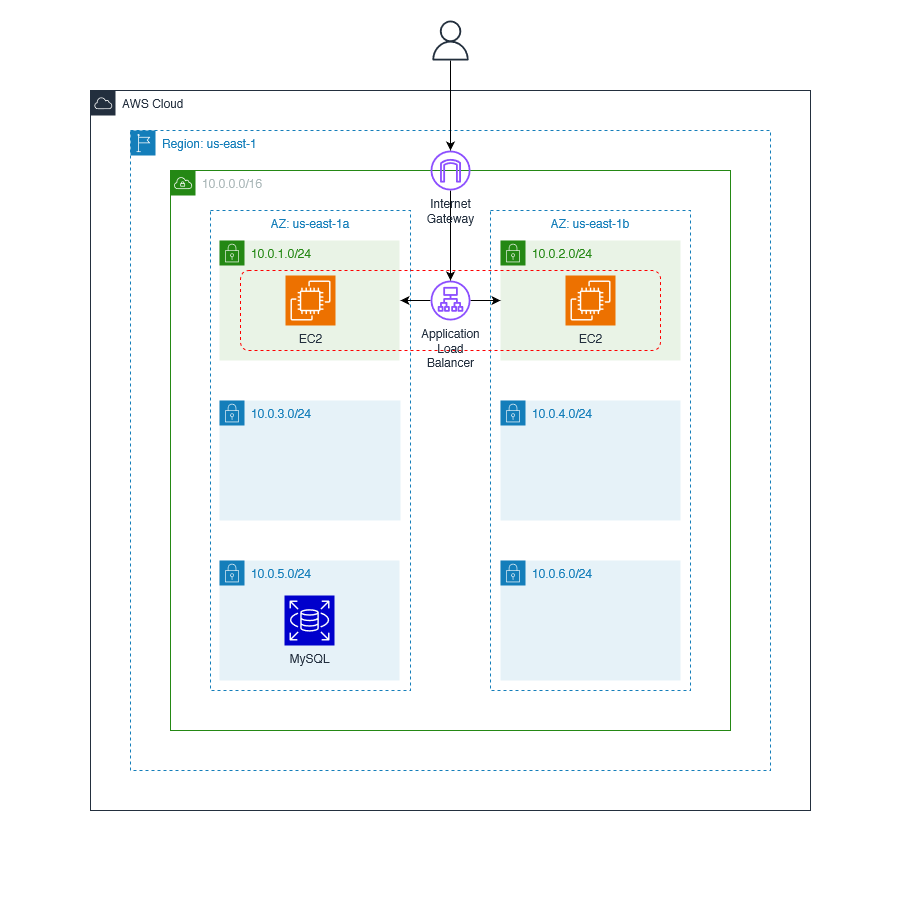

The diagram above was exported from draw.io. Its source (the exported page's mxGraphModel, read from the mxfile embedded in the PNG):
<mxGraphModel dx="1233" dy="673" grid="1" gridSize="10" guides="1" tooltips="1" connect="1" arrows="1" fold="1" page="1" pageScale="1" pageWidth="900" pageHeight="900" background="#ffffff" math="0" shadow="0">
  <root>
    <mxCell id="0" />
    <mxCell id="1" parent="0" />
    <mxCell id="b20ls_KyqQBmtUcold7_-4" value="AWS Cloud" style="points=[[0,0],[0.25,0],[0.5,0],[0.75,0],[1,0],[1,0.25],[1,0.5],[1,0.75],[1,1],[0.75,1],[0.5,1],[0.25,1],[0,1],[0,0.75],[0,0.5],[0,0.25]];outlineConnect=0;gradientColor=none;html=1;whiteSpace=wrap;fontSize=12;fontStyle=0;container=1;pointerEvents=0;collapsible=0;recursiveResize=0;shape=mxgraph.aws4.group;grIcon=mxgraph.aws4.group_aws_cloud;strokeColor=#232F3E;fillColor=none;verticalAlign=top;align=left;spacingLeft=30;fontColor=#232F3E;dashed=0;" vertex="1" parent="1">
      <mxGeometry x="90" y="90" width="720" height="720" as="geometry" />
    </mxCell>
    <mxCell id="b20ls_KyqQBmtUcold7_-27" value="Region: us-east-1" style="points=[[0,0],[0.25,0],[0.5,0],[0.75,0],[1,0],[1,0.25],[1,0.5],[1,0.75],[1,1],[0.75,1],[0.5,1],[0.25,1],[0,1],[0,0.75],[0,0.5],[0,0.25]];outlineConnect=0;gradientColor=none;html=1;whiteSpace=wrap;fontSize=12;fontStyle=0;container=1;pointerEvents=0;collapsible=0;recursiveResize=0;shape=mxgraph.aws4.group;grIcon=mxgraph.aws4.group_region;strokeColor=#147EBA;fillColor=none;verticalAlign=top;align=left;spacingLeft=30;fontColor=#147EBA;dashed=1;" vertex="1" parent="b20ls_KyqQBmtUcold7_-4">
      <mxGeometry x="40" y="40" width="640" height="640" as="geometry" />
    </mxCell>
    <mxCell id="b20ls_KyqQBmtUcold7_-5" value="10.0.0.0/16" style="points=[[0,0],[0.25,0],[0.5,0],[0.75,0],[1,0],[1,0.25],[1,0.5],[1,0.75],[1,1],[0.75,1],[0.5,1],[0.25,1],[0,1],[0,0.75],[0,0.5],[0,0.25]];outlineConnect=0;gradientColor=none;html=1;whiteSpace=wrap;fontSize=12;fontStyle=0;container=1;pointerEvents=0;collapsible=0;recursiveResize=0;shape=mxgraph.aws4.group;grIcon=mxgraph.aws4.group_vpc;strokeColor=#248814;fillColor=none;verticalAlign=top;align=left;spacingLeft=30;fontColor=#AAB7B8;dashed=0;" vertex="1" parent="b20ls_KyqQBmtUcold7_-27">
      <mxGeometry x="40" y="40" width="560" height="560" as="geometry" />
    </mxCell>
    <mxCell id="b20ls_KyqQBmtUcold7_-6" value="AZ: us-east-1a" style="fillColor=none;strokeColor=#147EBA;dashed=1;verticalAlign=top;fontStyle=0;fontColor=#147EBA;whiteSpace=wrap;html=1;" vertex="1" parent="b20ls_KyqQBmtUcold7_-5">
      <mxGeometry x="40" y="40" width="200" height="480" as="geometry" />
    </mxCell>
    <mxCell id="b20ls_KyqQBmtUcold7_-7" value="AZ: us-east-1b" style="fillColor=none;strokeColor=#147EBA;dashed=1;verticalAlign=top;fontStyle=0;fontColor=#147EBA;whiteSpace=wrap;html=1;" vertex="1" parent="b20ls_KyqQBmtUcold7_-5">
      <mxGeometry x="320" y="40" width="200" height="480" as="geometry" />
    </mxCell>
    <mxCell id="b20ls_KyqQBmtUcold7_-9" value="&lt;font style=&quot;font-size: 12px;&quot;&gt;10.0.2.0/24&lt;/font&gt;" style="points=[[0,0],[0.25,0],[0.5,0],[0.75,0],[1,0],[1,0.25],[1,0.5],[1,0.75],[1,1],[0.75,1],[0.5,1],[0.25,1],[0,1],[0,0.75],[0,0.5],[0,0.25]];outlineConnect=0;gradientColor=none;html=1;whiteSpace=wrap;fontSize=12;fontStyle=0;container=1;pointerEvents=0;collapsible=0;recursiveResize=0;shape=mxgraph.aws4.group;grIcon=mxgraph.aws4.group_security_group;grStroke=0;strokeColor=#248814;fillColor=#E9F3E6;verticalAlign=top;align=left;spacingLeft=30;fontColor=#248814;dashed=0;" vertex="1" parent="b20ls_KyqQBmtUcold7_-5">
      <mxGeometry x="330" y="70" width="180" height="120" as="geometry" />
    </mxCell>
    <mxCell id="b20ls_KyqQBmtUcold7_-14" value="EC2" style="sketch=0;points=[[0,0,0],[0.25,0,0],[0.5,0,0],[0.75,0,0],[1,0,0],[0,1,0],[0.25,1,0],[0.5,1,0],[0.75,1,0],[1,1,0],[0,0.25,0],[0,0.5,0],[0,0.75,0],[1,0.25,0],[1,0.5,0],[1,0.75,0]];outlineConnect=0;fontColor=#232F3E;fillColor=#ED7100;strokeColor=#ffffff;dashed=0;verticalLabelPosition=bottom;verticalAlign=top;align=center;html=1;fontSize=12;fontStyle=0;aspect=fixed;shape=mxgraph.aws4.resourceIcon;resIcon=mxgraph.aws4.ec2;" vertex="1" parent="b20ls_KyqQBmtUcold7_-9">
      <mxGeometry x="65" y="35" width="50" height="50" as="geometry" />
    </mxCell>
    <mxCell id="b20ls_KyqQBmtUcold7_-21" value="10.0.3.0/24" style="points=[[0,0],[0.25,0],[0.5,0],[0.75,0],[1,0],[1,0.25],[1,0.5],[1,0.75],[1,1],[0.75,1],[0.5,1],[0.25,1],[0,1],[0,0.75],[0,0.5],[0,0.25]];outlineConnect=0;gradientColor=none;html=1;whiteSpace=wrap;fontSize=12;fontStyle=0;container=1;pointerEvents=0;collapsible=0;recursiveResize=0;shape=mxgraph.aws4.group;grIcon=mxgraph.aws4.group_security_group;grStroke=0;strokeColor=#147EBA;fillColor=#E6F2F8;verticalAlign=top;align=left;spacingLeft=30;fontColor=#147EBA;dashed=0;" vertex="1" parent="b20ls_KyqQBmtUcold7_-5">
      <mxGeometry x="49" y="230" width="181" height="120" as="geometry" />
    </mxCell>
    <mxCell id="b20ls_KyqQBmtUcold7_-22" value="10.0.4.0/24" style="points=[[0,0],[0.25,0],[0.5,0],[0.75,0],[1,0],[1,0.25],[1,0.5],[1,0.75],[1,1],[0.75,1],[0.5,1],[0.25,1],[0,1],[0,0.75],[0,0.5],[0,0.25]];outlineConnect=0;gradientColor=none;html=1;whiteSpace=wrap;fontSize=12;fontStyle=0;container=1;pointerEvents=0;collapsible=0;recursiveResize=0;shape=mxgraph.aws4.group;grIcon=mxgraph.aws4.group_security_group;grStroke=0;strokeColor=#147EBA;fillColor=#E6F2F8;verticalAlign=top;align=left;spacingLeft=30;fontColor=#147EBA;dashed=0;" vertex="1" parent="b20ls_KyqQBmtUcold7_-5">
      <mxGeometry x="330" y="230" width="180" height="120" as="geometry" />
    </mxCell>
    <mxCell id="b20ls_KyqQBmtUcold7_-23" value="10.0.5.0/24" style="points=[[0,0],[0.25,0],[0.5,0],[0.75,0],[1,0],[1,0.25],[1,0.5],[1,0.75],[1,1],[0.75,1],[0.5,1],[0.25,1],[0,1],[0,0.75],[0,0.5],[0,0.25]];outlineConnect=0;gradientColor=none;html=1;whiteSpace=wrap;fontSize=12;fontStyle=0;container=1;pointerEvents=0;collapsible=0;recursiveResize=0;shape=mxgraph.aws4.group;grIcon=mxgraph.aws4.group_security_group;grStroke=0;strokeColor=#147EBA;fillColor=#E6F2F8;verticalAlign=top;align=left;spacingLeft=30;fontColor=#147EBA;dashed=0;" vertex="1" parent="b20ls_KyqQBmtUcold7_-5">
      <mxGeometry x="49" y="390" width="180" height="120" as="geometry" />
    </mxCell>
    <mxCell id="b20ls_KyqQBmtUcold7_-25" value="MySQL" style="sketch=0;points=[[0,0,0],[0.25,0,0],[0.5,0,0],[0.75,0,0],[1,0,0],[0,1,0],[0.25,1,0],[0.5,1,0],[0.75,1,0],[1,1,0],[0,0.25,0],[0,0.5,0],[0,0.75,0],[1,0.25,0],[1,0.5,0],[1,0.75,0]];outlineConnect=0;fontColor=#232F3E;fillColor=#0000CC;strokeColor=#ffffff;dashed=0;verticalLabelPosition=bottom;verticalAlign=top;align=center;html=1;fontSize=12;fontStyle=0;aspect=fixed;shape=mxgraph.aws4.resourceIcon;resIcon=mxgraph.aws4.rds;" vertex="1" parent="b20ls_KyqQBmtUcold7_-23">
      <mxGeometry x="65" y="35" width="50" height="50" as="geometry" />
    </mxCell>
    <mxCell id="b20ls_KyqQBmtUcold7_-24" value="10.0.6.0/24" style="points=[[0,0],[0.25,0],[0.5,0],[0.75,0],[1,0],[1,0.25],[1,0.5],[1,0.75],[1,1],[0.75,1],[0.5,1],[0.25,1],[0,1],[0,0.75],[0,0.5],[0,0.25]];outlineConnect=0;gradientColor=none;html=1;whiteSpace=wrap;fontSize=12;fontStyle=0;container=1;pointerEvents=0;collapsible=0;recursiveResize=0;shape=mxgraph.aws4.group;grIcon=mxgraph.aws4.group_security_group;grStroke=0;strokeColor=#147EBA;fillColor=#E6F2F8;verticalAlign=top;align=left;spacingLeft=30;fontColor=#147EBA;dashed=0;" vertex="1" parent="b20ls_KyqQBmtUcold7_-5">
      <mxGeometry x="330" y="390" width="180" height="120" as="geometry" />
    </mxCell>
    <mxCell id="b20ls_KyqQBmtUcold7_-10" value="&lt;font style=&quot;font-size: 12px;&quot;&gt;10.0.1.0/24&lt;/font&gt;" style="points=[[0,0],[0.25,0],[0.5,0],[0.75,0],[1,0],[1,0.25],[1,0.5],[1,0.75],[1,1],[0.75,1],[0.5,1],[0.25,1],[0,1],[0,0.75],[0,0.5],[0,0.25]];outlineConnect=0;gradientColor=none;html=1;whiteSpace=wrap;fontSize=12;fontStyle=0;container=1;pointerEvents=0;collapsible=0;recursiveResize=0;shape=mxgraph.aws4.group;grIcon=mxgraph.aws4.group_security_group;grStroke=0;strokeColor=#248814;fillColor=#E9F3E6;verticalAlign=top;align=left;spacingLeft=30;fontColor=#248814;dashed=0;" vertex="1" parent="b20ls_KyqQBmtUcold7_-5">
      <mxGeometry x="49" y="70" width="180" height="120" as="geometry" />
    </mxCell>
    <mxCell id="b20ls_KyqQBmtUcold7_-18" value="EC2" style="sketch=0;points=[[0,0,0],[0.25,0,0],[0.5,0,0],[0.75,0,0],[1,0,0],[0,1,0],[0.25,1,0],[0.5,1,0],[0.75,1,0],[1,1,0],[0,0.25,0],[0,0.5,0],[0,0.75,0],[1,0.25,0],[1,0.5,0],[1,0.75,0]];outlineConnect=0;fontColor=#232F3E;fillColor=#ED7100;strokeColor=#ffffff;dashed=0;verticalLabelPosition=bottom;verticalAlign=top;align=center;html=1;fontSize=12;fontStyle=0;aspect=fixed;shape=mxgraph.aws4.resourceIcon;resIcon=mxgraph.aws4.ec2;" vertex="1" parent="b20ls_KyqQBmtUcold7_-10">
      <mxGeometry x="66" y="35" width="50" height="50" as="geometry" />
    </mxCell>
    <mxCell id="b20ls_KyqQBmtUcold7_-43" value="" style="rounded=1;arcSize=10;dashed=1;strokeColor=#ff0000;fillColor=none;gradientColor=none;strokeWidth=1;" vertex="1" parent="b20ls_KyqQBmtUcold7_-5">
      <mxGeometry x="70" y="100" width="420" height="80" as="geometry" />
    </mxCell>
    <mxCell id="b20ls_KyqQBmtUcold7_-29" style="edgeStyle=orthogonalEdgeStyle;rounded=0;orthogonalLoop=1;jettySize=auto;html=1;" edge="1" parent="b20ls_KyqQBmtUcold7_-5" source="b20ls_KyqQBmtUcold7_-28">
      <mxGeometry relative="1" as="geometry">
        <mxPoint x="330" y="130" as="targetPoint" />
      </mxGeometry>
    </mxCell>
    <mxCell id="b20ls_KyqQBmtUcold7_-30" style="edgeStyle=orthogonalEdgeStyle;rounded=0;orthogonalLoop=1;jettySize=auto;html=1;" edge="1" parent="b20ls_KyqQBmtUcold7_-5" source="b20ls_KyqQBmtUcold7_-28">
      <mxGeometry relative="1" as="geometry">
        <mxPoint x="230" y="130" as="targetPoint" />
      </mxGeometry>
    </mxCell>
    <mxCell id="b20ls_KyqQBmtUcold7_-28" value="&lt;div&gt;Application&lt;/div&gt;&lt;div&gt;Load&lt;/div&gt;&lt;div&gt;Balancer&lt;/div&gt;&lt;div&gt;&lt;br&gt;&lt;/div&gt;" style="sketch=0;outlineConnect=0;fontColor=#232F3E;gradientColor=none;fillColor=#8C4FFF;strokeColor=none;dashed=0;verticalLabelPosition=bottom;verticalAlign=top;align=center;html=1;fontSize=12;fontStyle=0;aspect=fixed;pointerEvents=1;shape=mxgraph.aws4.application_load_balancer;" vertex="1" parent="b20ls_KyqQBmtUcold7_-5">
      <mxGeometry x="260" y="110" width="40" height="40" as="geometry" />
    </mxCell>
    <mxCell id="b20ls_KyqQBmtUcold7_-49" value="" style="edgeStyle=orthogonalEdgeStyle;rounded=0;orthogonalLoop=1;jettySize=auto;html=1;" edge="1" parent="b20ls_KyqQBmtUcold7_-27" source="b20ls_KyqQBmtUcold7_-31" target="b20ls_KyqQBmtUcold7_-28">
      <mxGeometry relative="1" as="geometry" />
    </mxCell>
    <mxCell id="b20ls_KyqQBmtUcold7_-31" value="&lt;div&gt;Internet&lt;/div&gt;&lt;div&gt;Gateway&lt;/div&gt;&lt;div&gt;&lt;br&gt;&lt;/div&gt;" style="sketch=0;outlineConnect=0;fontColor=#232F3E;gradientColor=none;fillColor=#8C4FFF;strokeColor=none;dashed=0;verticalLabelPosition=bottom;verticalAlign=top;align=center;html=1;fontSize=12;fontStyle=0;aspect=fixed;pointerEvents=1;shape=mxgraph.aws4.internet_gateway;" vertex="1" parent="b20ls_KyqQBmtUcold7_-27">
      <mxGeometry x="300" y="20" width="40" height="40" as="geometry" />
    </mxCell>
    <mxCell id="b20ls_KyqQBmtUcold7_-48" style="edgeStyle=orthogonalEdgeStyle;rounded=0;orthogonalLoop=1;jettySize=auto;html=1;" edge="1" parent="1" source="b20ls_KyqQBmtUcold7_-47" target="b20ls_KyqQBmtUcold7_-31">
      <mxGeometry relative="1" as="geometry" />
    </mxCell>
    <mxCell id="b20ls_KyqQBmtUcold7_-47" value="" style="sketch=0;outlineConnect=0;fontColor=#232F3E;gradientColor=none;fillColor=#232F3D;strokeColor=none;dashed=0;verticalLabelPosition=bottom;verticalAlign=top;align=center;html=1;fontSize=12;fontStyle=0;aspect=fixed;pointerEvents=1;shape=mxgraph.aws4.user;" vertex="1" parent="1">
      <mxGeometry x="430" y="20" width="40" height="40" as="geometry" />
    </mxCell>
  </root>
</mxGraphModel>